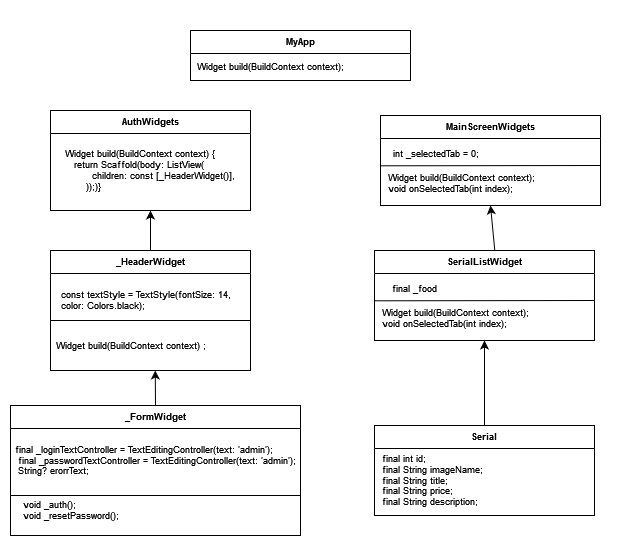

The diagram above was exported from draw.io. Its source (the exported page's mxGraphModel, read from the mxfile embedded in the PNG):
<mxGraphModel dx="1185" dy="598" grid="1" gridSize="10" guides="1" tooltips="1" connect="1" arrows="1" fold="1" page="1" pageScale="1" pageWidth="827" pageHeight="1169" math="0" shadow="0">
  <root>
    <mxCell id="0" />
    <mxCell id="1" parent="0" />
    <mxCell id="enfFQbIZTo1jVdUKYdcK-54" value="" style="rounded=0;whiteSpace=wrap;html=1;strokeColor=none;" parent="1" vertex="1">
      <mxGeometry x="40" y="80" width="630" height="550" as="geometry" />
    </mxCell>
    <mxCell id="enfFQbIZTo1jVdUKYdcK-1" value="MyApp" style="swimlane;fontSize=9;" parent="1" vertex="1">
      <mxGeometry x="230" y="110" width="220" height="50" as="geometry" />
    </mxCell>
    <mxCell id="enfFQbIZTo1jVdUKYdcK-3" value="&lt;div style=&quot;font-size: 9px;&quot;&gt;Widget build(BuildContext context);&lt;/div&gt;" style="text;html=1;align=left;verticalAlign=middle;resizable=0;points=[];autosize=1;strokeColor=none;fillColor=none;fontSize=9;" parent="enfFQbIZTo1jVdUKYdcK-1" vertex="1">
      <mxGeometry x="5" y="26" width="170" height="20" as="geometry" />
    </mxCell>
    <mxCell id="enfFQbIZTo1jVdUKYdcK-4" value="AuthWidgets" style="swimlane;fontSize=9;" parent="1" vertex="1">
      <mxGeometry x="90" y="190" width="200" height="100" as="geometry" />
    </mxCell>
    <mxCell id="enfFQbIZTo1jVdUKYdcK-5" value="&amp;nbsp;Widget build(BuildContext context) {&lt;br style=&quot;font-size: 9px;&quot;&gt;&amp;nbsp;&amp;nbsp;&amp;nbsp; return Scaffold(body: ListView(&lt;br style=&quot;font-size: 9px;&quot;&gt;&amp;nbsp;&amp;nbsp;&amp;nbsp;&amp;nbsp;&amp;nbsp;&amp;nbsp;&amp;nbsp;&amp;nbsp;&amp;nbsp; children: const [_HeaderWidget()],&lt;br style=&quot;font-size: 9px;&quot;&gt;&amp;nbsp;&amp;nbsp;&amp;nbsp;&amp;nbsp;&amp;nbsp;&amp;nbsp;&amp;nbsp; ));)}" style="text;html=1;align=left;verticalAlign=middle;resizable=0;points=[];autosize=1;strokeColor=none;fillColor=none;fontSize=9;" parent="enfFQbIZTo1jVdUKYdcK-4" vertex="1">
      <mxGeometry x="10" y="30" width="200" height="60" as="geometry" />
    </mxCell>
    <mxCell id="enfFQbIZTo1jVdUKYdcK-14" value="" style="endArrow=classic;html=1;rounded=0;entryX=0.5;entryY=1;entryDx=0;entryDy=0;fontSize=9;" parent="enfFQbIZTo1jVdUKYdcK-4" target="enfFQbIZTo1jVdUKYdcK-4" edge="1">
      <mxGeometry width="50" height="50" relative="1" as="geometry">
        <mxPoint x="120.38" y="140" as="sourcePoint" />
        <mxPoint x="254.38" y="30" as="targetPoint" />
        <Array as="points">
          <mxPoint x="100" y="140" />
        </Array>
      </mxGeometry>
    </mxCell>
    <mxCell id="enfFQbIZTo1jVdUKYdcK-6" value="MainScreenWidgets" style="swimlane;fontSize=9;" parent="1" vertex="1">
      <mxGeometry x="420" y="195" width="220" height="90" as="geometry" />
    </mxCell>
    <mxCell id="enfFQbIZTo1jVdUKYdcK-31" value="" style="endArrow=none;html=1;rounded=0;fontSize=9;" parent="enfFQbIZTo1jVdUKYdcK-6" edge="1">
      <mxGeometry width="50" height="50" relative="1" as="geometry">
        <mxPoint y="50.30000000000001" as="sourcePoint" />
        <mxPoint x="220" y="50" as="targetPoint" />
      </mxGeometry>
    </mxCell>
    <mxCell id="enfFQbIZTo1jVdUKYdcK-33" value="int _selectedTab = 0;" style="text;html=1;align=center;verticalAlign=middle;resizable=0;points=[];autosize=1;strokeColor=none;fillColor=none;fontSize=9;" parent="enfFQbIZTo1jVdUKYdcK-6" vertex="1">
      <mxGeometry y="28" width="110" height="20" as="geometry" />
    </mxCell>
    <mxCell id="enfFQbIZTo1jVdUKYdcK-7" value="&lt;div&gt;Widget build(BuildContext context);&lt;/div&gt;&lt;div&gt;void onSelectedTab(int index);&lt;/div&gt;" style="text;html=1;align=left;verticalAlign=middle;resizable=0;points=[];autosize=1;strokeColor=none;fillColor=none;fontSize=9;" parent="enfFQbIZTo1jVdUKYdcK-6" vertex="1">
      <mxGeometry x="6" y="48" width="170" height="40" as="geometry" />
    </mxCell>
    <mxCell id="enfFQbIZTo1jVdUKYdcK-11" value="_HeaderWidget" style="swimlane;fontSize=9;" parent="1" vertex="1">
      <mxGeometry x="90" y="330" width="200" height="120" as="geometry" />
    </mxCell>
    <mxCell id="enfFQbIZTo1jVdUKYdcK-12" value="Widget build(BuildContext context) ;" style="text;html=1;align=left;verticalAlign=middle;resizable=0;points=[];autosize=1;strokeColor=none;fillColor=none;fontSize=9;" parent="enfFQbIZTo1jVdUKYdcK-11" vertex="1">
      <mxGeometry x="4.38" y="85" width="180" height="20" as="geometry" />
    </mxCell>
    <mxCell id="enfFQbIZTo1jVdUKYdcK-19" value="" style="endArrow=none;html=1;rounded=0;fontSize=9;" parent="enfFQbIZTo1jVdUKYdcK-11" edge="1">
      <mxGeometry width="50" height="50" relative="1" as="geometry">
        <mxPoint y="70" as="sourcePoint" />
        <mxPoint x="200" y="70" as="targetPoint" />
      </mxGeometry>
    </mxCell>
    <mxCell id="enfFQbIZTo1jVdUKYdcK-21" value="&lt;div style=&quot;font-size: 9px;&quot;&gt;const textStyle = TextStyle(fontSize: 14,&lt;/div&gt;&lt;div align=&quot;left&quot; style=&quot;font-size: 9px;&quot;&gt;color: Colors.black);&lt;/div&gt;" style="text;html=1;align=center;verticalAlign=middle;resizable=0;points=[];autosize=1;strokeColor=none;fillColor=none;fontSize=9;" parent="enfFQbIZTo1jVdUKYdcK-11" vertex="1">
      <mxGeometry y="30" width="190" height="40" as="geometry" />
    </mxCell>
    <mxCell id="enfFQbIZTo1jVdUKYdcK-17" value="" style="edgeStyle=none;orthogonalLoop=1;jettySize=auto;html=1;rounded=0;fontSize=9;exitX=0.5;exitY=0;exitDx=0;exitDy=0;" parent="1" source="enfFQbIZTo1jVdUKYdcK-23" edge="1">
      <mxGeometry width="100" relative="1" as="geometry">
        <mxPoint x="194.76" y="520" as="sourcePoint" />
        <mxPoint x="194.76" y="450" as="targetPoint" />
        <Array as="points" />
      </mxGeometry>
    </mxCell>
    <mxCell id="enfFQbIZTo1jVdUKYdcK-23" value="_FormWidget" style="swimlane;fontSize=9;" parent="1" vertex="1">
      <mxGeometry x="50" y="485" width="290" height="130" as="geometry" />
    </mxCell>
    <mxCell id="enfFQbIZTo1jVdUKYdcK-25" value="" style="endArrow=none;html=1;rounded=0;fontSize=9;" parent="enfFQbIZTo1jVdUKYdcK-23" edge="1">
      <mxGeometry width="50" height="50" relative="1" as="geometry">
        <mxPoint y="90" as="sourcePoint" />
        <mxPoint x="290" y="90" as="targetPoint" />
      </mxGeometry>
    </mxCell>
    <mxCell id="enfFQbIZTo1jVdUKYdcK-26" value="&amp;nbsp;final _loginTextController = TextEditingController(text: 'admin');&lt;br style=&quot;font-size: 9px;&quot;&gt;&amp;nbsp; final _passwordTextController = TextEditingController(text: 'admin');&lt;br style=&quot;font-size: 9px;&quot;&gt;&amp;nbsp; String? erorrText;" style="text;html=1;align=left;verticalAlign=middle;resizable=0;points=[];autosize=1;strokeColor=none;fillColor=none;fontSize=9;" parent="enfFQbIZTo1jVdUKYdcK-23" vertex="1">
      <mxGeometry y="30" width="310" height="50" as="geometry" />
    </mxCell>
    <mxCell id="enfFQbIZTo1jVdUKYdcK-28" value="&lt;div align=&quot;left&quot; style=&quot;font-size: 9px;&quot;&gt;void _auth();&lt;/div&gt;&lt;div style=&quot;font-size: 9px;&quot;&gt;void _resetPassword(); &lt;/div&gt;" style="text;html=1;align=center;verticalAlign=middle;resizable=0;points=[];autosize=1;strokeColor=none;fillColor=none;fontSize=9;" parent="enfFQbIZTo1jVdUKYdcK-23" vertex="1">
      <mxGeometry y="85" width="120" height="40" as="geometry" />
    </mxCell>
    <mxCell id="enfFQbIZTo1jVdUKYdcK-45" value="SerialListWidget" style="swimlane;fontSize=9;" parent="1" vertex="1">
      <mxGeometry x="414" y="330" width="220" height="90" as="geometry" />
    </mxCell>
    <mxCell id="enfFQbIZTo1jVdUKYdcK-46" value="" style="endArrow=none;html=1;rounded=0;fontSize=9;" parent="enfFQbIZTo1jVdUKYdcK-45" edge="1">
      <mxGeometry width="50" height="50" relative="1" as="geometry">
        <mxPoint y="50.30000000000001" as="sourcePoint" />
        <mxPoint x="220" y="50" as="targetPoint" />
      </mxGeometry>
    </mxCell>
    <mxCell id="enfFQbIZTo1jVdUKYdcK-47" value="final _food" style="text;html=1;align=center;verticalAlign=middle;resizable=0;points=[];autosize=1;strokeColor=none;fillColor=none;fontSize=9;" parent="enfFQbIZTo1jVdUKYdcK-45" vertex="1">
      <mxGeometry x="5" y="28" width="70" height="20" as="geometry" />
    </mxCell>
    <mxCell id="enfFQbIZTo1jVdUKYdcK-48" value="&lt;div&gt;Widget build(BuildContext context);&lt;/div&gt;&lt;div&gt;void onSelectedTab(int index);&lt;/div&gt;" style="text;html=1;align=left;verticalAlign=middle;resizable=0;points=[];autosize=1;strokeColor=none;fillColor=none;fontSize=9;" parent="enfFQbIZTo1jVdUKYdcK-45" vertex="1">
      <mxGeometry x="6" y="48" width="170" height="40" as="geometry" />
    </mxCell>
    <mxCell id="enfFQbIZTo1jVdUKYdcK-49" value="Serial" style="swimlane;fontSize=9;" parent="1" vertex="1">
      <mxGeometry x="414" y="505" width="220" height="90" as="geometry" />
    </mxCell>
    <mxCell id="enfFQbIZTo1jVdUKYdcK-50" value="&lt;div align=&quot;left&quot;&gt;final int id;&lt;br&gt;final String imageName;&lt;br&gt;&lt;/div&gt;&lt;div align=&quot;left&quot;&gt;final String title;&lt;br&gt;&lt;/div&gt;&lt;div align=&quot;left&quot;&gt;final String price;&lt;br&gt;final String description;&lt;/div&gt;" style="text;html=1;align=left;verticalAlign=middle;resizable=0;points=[];autosize=1;strokeColor=none;fillColor=none;fontSize=9;" parent="enfFQbIZTo1jVdUKYdcK-49" vertex="1">
      <mxGeometry x="6" y="20" width="130" height="70" as="geometry" />
    </mxCell>
    <mxCell id="enfFQbIZTo1jVdUKYdcK-52" value="" style="edgeStyle=none;orthogonalLoop=1;jettySize=auto;html=1;rounded=0;entryX=0.5;entryY=1;entryDx=0;entryDy=0;exitX=0.5;exitY=0;exitDx=0;exitDy=0;" parent="1" target="enfFQbIZTo1jVdUKYdcK-45" edge="1" source="enfFQbIZTo1jVdUKYdcK-49">
      <mxGeometry width="100" relative="1" as="geometry">
        <mxPoint x="480" y="504.6" as="sourcePoint" />
        <mxPoint x="580" y="504.6" as="targetPoint" />
        <Array as="points" />
      </mxGeometry>
    </mxCell>
    <mxCell id="enfFQbIZTo1jVdUKYdcK-53" value="" style="edgeStyle=none;orthogonalLoop=1;jettySize=auto;html=1;rounded=0;entryX=0.5;entryY=1;entryDx=0;entryDy=0;exitX=0.547;exitY=0.006;exitDx=0;exitDy=0;exitPerimeter=0;" parent="1" target="enfFQbIZTo1jVdUKYdcK-6" edge="1" source="enfFQbIZTo1jVdUKYdcK-45">
      <mxGeometry width="100" relative="1" as="geometry">
        <mxPoint x="480" y="329.43" as="sourcePoint" />
        <mxPoint x="580" y="329.43" as="targetPoint" />
        <Array as="points" />
      </mxGeometry>
    </mxCell>
  </root>
</mxGraphModel>